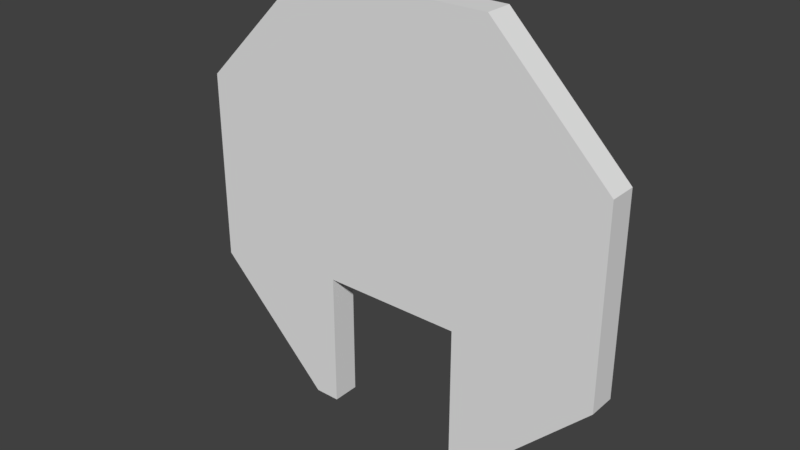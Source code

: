 # Source: parete_spazialo.blend  (saved by Blender 2.79.0; exported with 4.5.12 LTS)
import bpy
from mathutils import Matrix  # noqa: F401  (used for matrix-valued properties, if any)

bpy.ops.wm.read_factory_settings(use_empty=True)
scene = bpy.context.scene
scene.name = 'Scene'

# ---- collections
col_collection_1 = bpy.data.collections.new('Collection 1'); scene.collection.children.link(col_collection_1)

# ---- world
world_world = bpy.data.worlds.new('World'); scene.world = world_world
world_world.color = (0.05088, 0.05088, 0.05088)
world_world.use_sun_shadow = False
world_world.sun_shadow_jitter_overblur = 0.0
world_world.cycles.sampling_method = 'MANUAL'

# ---- meshes
me_cube = bpy.data.meshes.new('Cube')
me_cube.from_pydata([(-0.4059, -0.654, -0.9021), (-0.4059, -0.654, -0.4059), (-0.9021, -0.654, -0.4059), (-0.4059, -0.654, 0.4059), (-0.4059, -0.654, 0.9021), (-0.9021, -0.654, 0.4059), (-0.4059, 0.5713, -0.9021), (-0.9021, 0.5713, -0.4059), (-0.4059, 0.5713, -0.4059), (-0.4059, 0.5713, 0.9021), (-0.4059, 0.5713, 0.4059), (-0.9021, 0.5713, 0.4059), (0.4059, -0.654, -0.9021), (0.9021, -0.654, -0.4059), (0.4059, -0.654, -0.4059), (0.4059, -0.654, 0.9021), (0.4059, -0.654, 0.4059), (0.9021, -0.654, 0.4059), (0.4059, 0.5713, -0.9021), (0.4059, 0.5713, -0.4059), (0.9021, 0.5713, -0.4059), (0.4059, 0.5713, 0.9021), (0.9021, 0.5713, 0.4059), (0.4059, 0.5713, 0.4059), (0.2953, 0.5713, -0.9021), (-0.2987, 0.5713, -0.9021), (-0.2987, 0.5713, -0.4059), (0.2953, 0.5713, -0.4059), (-0.2987, 0.5713, 0.9021), (0.2953, 0.5713, 0.9021), (0.2953, 0.5713, 0.4059), (-0.2987, 0.5713, 0.4059), (-0.2987, -0.654, -0.9021), (0.2953, -0.654, -0.9021), (0.2953, -0.654, -0.4059), (-0.2987, -0.654, -0.4059), (0.2953, -0.654, 0.9021), (-0.2987, -0.654, 0.9021), (-0.2987, -0.654, 0.4059), (0.2953, -0.654, 0.4059), (-0.4059, -0.654, -0.3196), (-0.4059, -0.654, 0.3057), (-0.9021, -0.654, 0.3057), (-0.9021, -0.654, -0.3196), (-0.4059, 0.5713, 0.3057), (-0.4059, 0.5713, -0.3196), (-0.9021, 0.5713, -0.3196), (-0.9021, 0.5713, 0.3057), (0.9021, 0.5713, 0.3057), (0.9021, 0.5713, -0.3196), (0.4059, 0.5713, -0.3196), (0.4059, 0.5713, 0.3057), (0.4059, -0.654, 0.3057), (0.4059, -0.654, -0.3196), (0.9021, -0.654, -0.3196), (0.9021, -0.654, 0.3057), (-0.2987, 0.5713, 0.3057), (-0.2987, 0.5713, -0.3196), (0.2953, 0.5713, 0.3057), (0.2953, 0.5713, -0.3196), (0.2953, -0.654, 0.3057), (0.2953, -0.654, -0.3196), (-0.2987, -0.654, 0.3057), (-0.2987, -0.654, -0.3196)], [], [(62, 38, 3, 41), (48, 22, 17, 55), (28, 9, 4, 37), (42, 5, 11, 47), (58, 30, 23, 51), (0, 1, 2), (3, 4, 5), (6, 7, 8), (9, 10, 11), (12, 13, 14), (15, 16, 17), (18, 19, 20), (21, 22, 23), (6, 0, 2, 7), (41, 3, 5, 42), (4, 9, 11, 5), (45, 8, 7, 46), (25, 6, 8, 26), (29, 21, 23, 30), (49, 20, 19, 50), (12, 18, 20, 13), (21, 15, 17, 22), (53, 14, 13, 54), (33, 12, 14, 34), (37, 4, 3, 38), (24, 18, 12, 33), (6, 25, 32, 0), (15, 36, 39, 16), (36, 37, 38, 39), (0, 32, 35, 1), (9, 28, 31, 10), (28, 29, 30, 31), (18, 24, 27, 19), (44, 10, 31, 56), (56, 31, 30, 58), (21, 29, 36, 15), (29, 28, 37, 36), (52, 16, 39, 60), (60, 39, 38, 62), (61, 63, 57, 59), (61, 60, 62, 63), (14, 53, 61, 34), (53, 52, 60, 61), (61, 59, 27, 34), (57, 56, 58, 59), (8, 45, 57, 26), (45, 44, 56, 57), (16, 52, 55, 17), (52, 53, 54, 55), (22, 48, 51, 23), (48, 49, 50, 51), (10, 44, 47, 11), (44, 45, 46, 47), (1, 40, 43, 2), (40, 41, 42, 43), (27, 59, 50, 19), (59, 58, 51, 50), (2, 43, 46, 7), (43, 42, 47, 46), (20, 49, 54, 13), (49, 48, 55, 54), (35, 63, 40, 1), (63, 62, 41, 40), (63, 35, 26, 57), (32, 25, 26, 35), (33, 34, 27, 24)])
me_cube.use_remesh_preserve_volume = False
me_cube.use_remesh_preserve_attributes = False
me_cube.use_mirror_vertex_groups = False
me_cube.update()

# ---- objects
ob_cube = bpy.data.objects.new('Cube', me_cube)

# ---- transforms, parenting, visibility, modifiers, constraints
ob_cube.location = (0.0, 4.261, 0.0)
ob_cube.scale = (5.804, 0.5522, 5.804)
ob_cube.lineart.crease_threshold = 0.0

# ---- collection membership
col_collection_1.objects.link(ob_cube)

# ---- scene / render settings (as saved in the file)
scene.frame_start = 1; scene.frame_end = 250; scene.frame_set(3)
scene.render.engine = 'BLENDER_EEVEE_NEXT'
scene.render.resolution_percentage = 50
scene.render.dither_intensity = 0.0
scene.cycles.use_denoising = False
scene.cycles.samples = 128
scene.cycles.sampling_pattern = 'TABULATED_SOBOL'
scene.cycles.light_sampling_threshold = 0.0
scene.cycles.use_adaptive_sampling = False
scene.cycles.use_light_tree = False
scene.cycles.blur_glossy = 0.0
scene.cycles.sample_clamp_indirect = 0.0
scene.view_settings.view_transform = 'Standard'
bpy.context.view_layer.update()

# ---- added for rendering (the .blend has no active camera and no usable light): camera, sun
cam_auto = bpy.data.cameras.new('AutoCamera')
cam_auto.lens = 50.0
cam_auto.sensor_width = 36.0
cam_auto.clip_end = 1000.0
ob_auto_camera = bpy.data.objects.new('AutoCamera', cam_auto)
scene.collection.objects.link(ob_auto_camera)
ob_auto_camera.location = (13.7165, -12.222, 10.9732)
ob_auto_camera.rotation_euler = (1.09748, -7.21219e-08, 0.694738)
scene.camera = ob_auto_camera
light_auto_sun = bpy.data.lights.new('AutoSun', 'SUN')
light_auto_sun.energy = 3.0
light_auto_sun.angle = 0.0523599
ob_auto_sun = bpy.data.objects.new('AutoSun', light_auto_sun)
scene.collection.objects.link(ob_auto_sun)
ob_auto_sun.rotation_euler = (0.872665, 0.174533, 0.523599)
bpy.context.view_layer.update()
